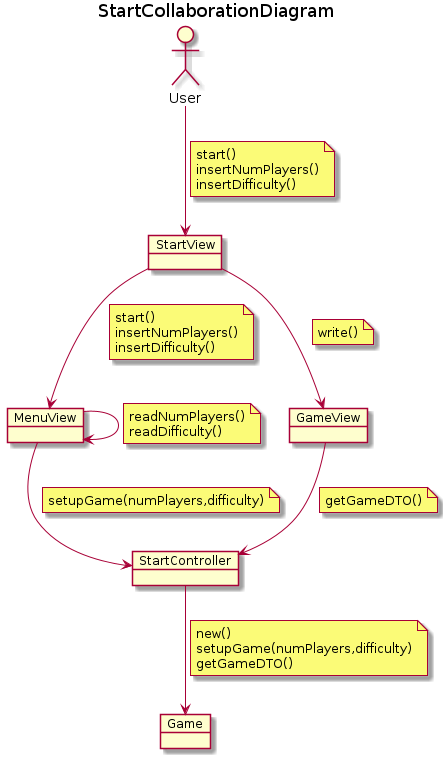

The diagram above was rendered by PlantUML. Its source (embedded in the PNG):
@startuml StartCollaborationDiagram
title StartCollaborationDiagram
' left to right direction

allow_mixing

actor User

object  StartController
object Game
object StartView
object MenuView
object GameView


User --> StartView
note on link
    start()
    insertNumPlayers()
    insertDifficulty()
end note
StartView --> MenuView
note on link
    start()
    insertNumPlayers()
    insertDifficulty()
end note
MenuView --> MenuView
note on link
    readNumPlayers()
    readDifficulty()
end note


MenuView --> StartController
note on link
    setupGame(numPlayers,difficulty)
end note
StartController --> Game
note on link
    new()
    setupGame(numPlayers,difficulty)
    getGameDTO()
end note
StartView --> GameView
note on link
    write()
end note
GameView --> StartController
note on link
    getGameDTO()
end note

@enduml